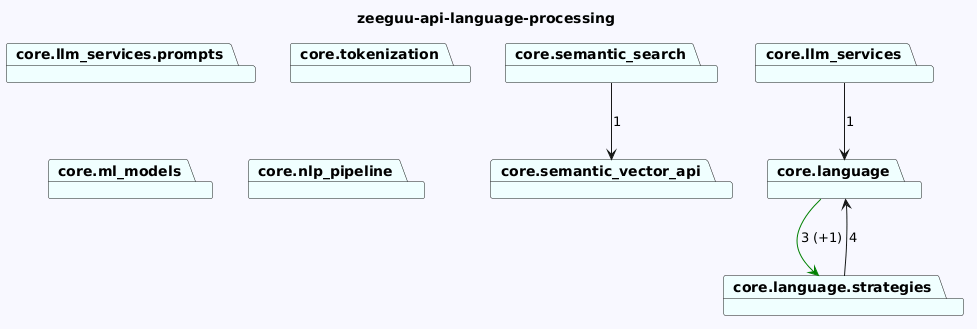

The diagram above was rendered by PlantUML. Its source (embedded in the PNG):
@startuml
skinparam backgroundColor GhostWhite
title zeeguu-api-language-processing
package "core.semantic_search" #Azure
package "core.llm_services.prompts" #Azure
package "core.tokenization" #Azure
package "core.ml_models" #Azure
package "core.semantic_vector_api" #Azure
package "core.llm_services" #Azure
package "core.language" #Azure
package "core.language.strategies" #Azure
package "core.nlp_pipeline" #Azure
"core.semantic_search"-->"core.semantic_vector_api"  : 1




"core.llm_services"-->"core.language"  : 1
"core.language"-->"core.language.strategies" #Green : 3 (+1)
"core.language.strategies"-->"core.language"  : 4
@enduml